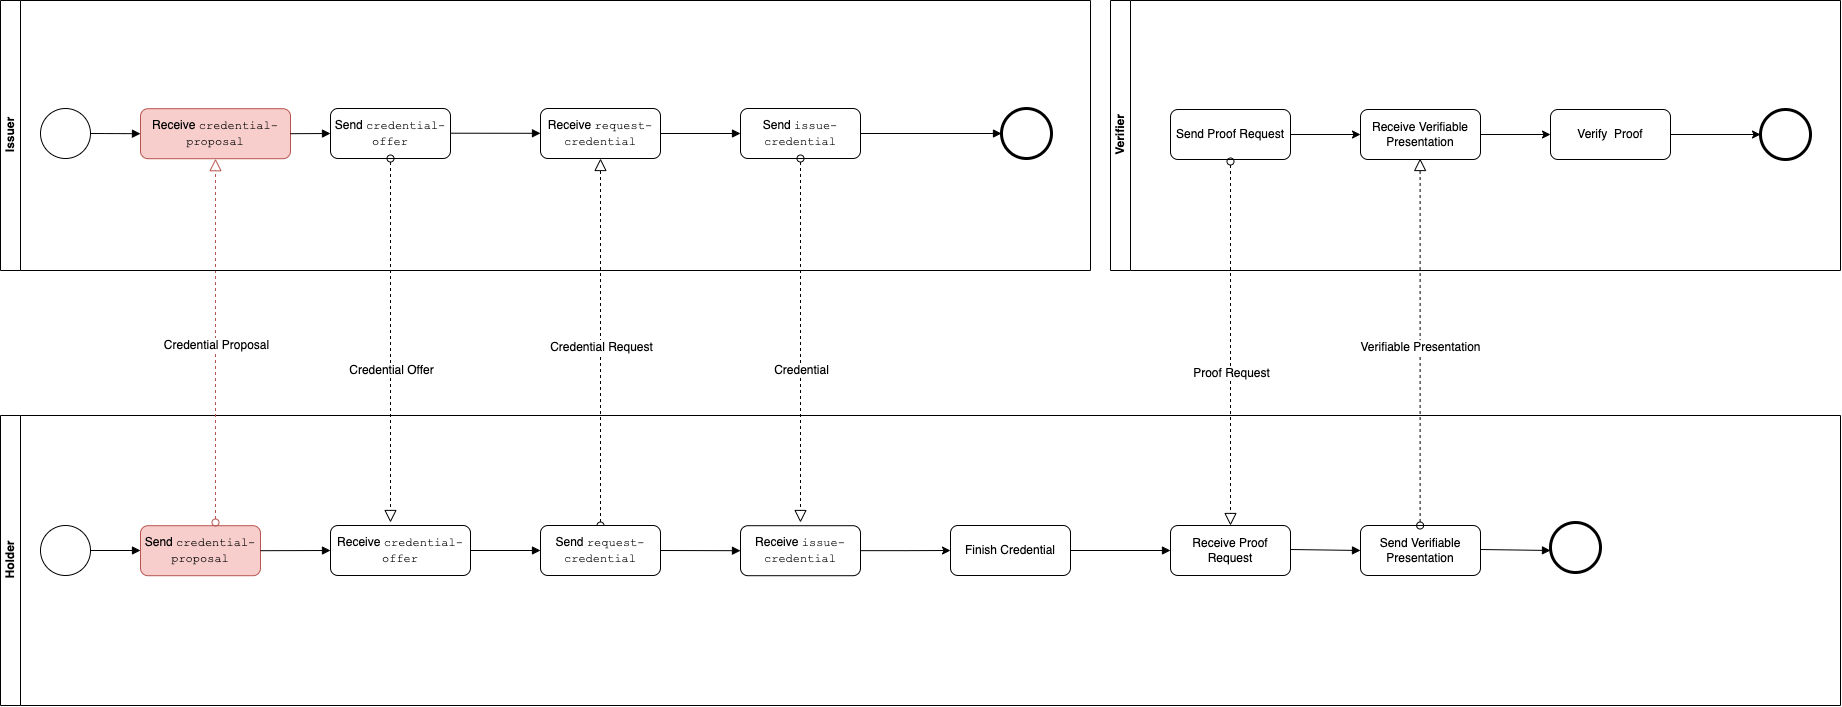

The diagram above was exported from draw.io. Its source (the exported page's mxGraphModel, read from the mxfile embedded in the PNG):
<mxGraphModel dx="975" dy="1140" grid="1" gridSize="10" guides="1" tooltips="1" connect="1" arrows="1" fold="1" page="1" pageScale="1" pageWidth="850" pageHeight="1100" math="0" shadow="0">
  <root>
    <mxCell id="0" />
    <mxCell id="1" parent="0" />
    <mxCell id="zmmnlmOCx7V2377thjEk-9" value="" style="endArrow=block;endFill=1;endSize=6;html=1;exitX=1;exitY=0.5;exitDx=0;exitDy=0;entryX=0;entryY=0.5;entryDx=0;entryDy=0;edgeStyle=orthogonalEdgeStyle;" edge="1" parent="1" source="zmmnlmOCx7V2377thjEk-35" target="2ZCzuItFoeXJOIns-eK0-5">
      <mxGeometry width="100" relative="1" as="geometry">
        <mxPoint x="1169.9999999999989" y="330.65999999999997" as="sourcePoint" />
        <mxPoint x="1907" y="330.9999999999999" as="targetPoint" />
        <Array as="points" />
      </mxGeometry>
    </mxCell>
    <mxCell id="zmmnlmOCx7V2377thjEk-10" value="Holder" style="swimlane;html=1;horizontal=0;startSize=20;container=0;" vertex="1" parent="1">
      <mxGeometry x="1080" y="613" width="1840" height="290" as="geometry">
        <mxRectangle x="140" y="70" width="30" height="60" as="alternateBounds" />
      </mxGeometry>
    </mxCell>
    <mxCell id="zmmnlmOCx7V2377thjEk-11" value="Receive Proof Request" style="shape=ext;rounded=1;html=1;whiteSpace=wrap;" vertex="1" parent="zmmnlmOCx7V2377thjEk-10">
      <mxGeometry x="1170" y="110" width="120" height="50" as="geometry" />
    </mxCell>
    <mxCell id="zmmnlmOCx7V2377thjEk-12" value="" style="shape=mxgraph.bpmn.shape;html=1;verticalLabelPosition=bottom;labelBackgroundColor=#ffffff;verticalAlign=top;align=center;perimeter=ellipsePerimeter;outlineConnect=0;outline=end;symbol=general;" vertex="1" parent="zmmnlmOCx7V2377thjEk-10">
      <mxGeometry x="1550" y="107.00000000000004" width="50" height="50" as="geometry" />
    </mxCell>
    <mxCell id="zmmnlmOCx7V2377thjEk-13" value="" style="endArrow=block;endFill=1;endSize=6;html=1;exitX=1;exitY=0.5;exitDx=0;exitDy=0;entryX=0;entryY=0.5;entryDx=0;entryDy=0;" edge="1" parent="zmmnlmOCx7V2377thjEk-10" target="2ZCzuItFoeXJOIns-eK0-18">
      <mxGeometry width="100" relative="1" as="geometry">
        <mxPoint x="1290.0000000000005" y="134.00000000000045" as="sourcePoint" />
        <mxPoint x="1460" y="134" as="targetPoint" />
        <Array as="points" />
      </mxGeometry>
    </mxCell>
    <mxCell id="2ZCzuItFoeXJOIns-eK0-5" value="Receive &lt;font face=&quot;Courier New&quot;&gt;credential-proposal&lt;/font&gt;" style="shape=ext;rounded=1;html=1;whiteSpace=wrap;fillColor=#f8cecc;strokeColor=#b85450;" vertex="1" parent="zmmnlmOCx7V2377thjEk-10">
      <mxGeometry x="140" y="-306.8" width="150" height="50" as="geometry" />
    </mxCell>
    <mxCell id="2ZCzuItFoeXJOIns-eK0-6" value="" style="endArrow=block;endFill=1;endSize=6;html=1;exitX=1;exitY=0.5;exitDx=0;exitDy=0;" edge="1" parent="zmmnlmOCx7V2377thjEk-10" source="2ZCzuItFoeXJOIns-eK0-5">
      <mxGeometry width="100" relative="1" as="geometry">
        <mxPoint x="419.94444444444434" y="-251.85555555555555" as="sourcePoint" />
        <mxPoint x="330" y="-282" as="targetPoint" />
      </mxGeometry>
    </mxCell>
    <mxCell id="2ZCzuItFoeXJOIns-eK0-7" value="Send&amp;nbsp;&lt;font face=&quot;Courier New&quot;&gt;credential-proposal&lt;br&gt;&lt;/font&gt;" style="shape=ext;rounded=1;html=1;whiteSpace=wrap;fillColor=#f8cecc;strokeColor=#b85450;" vertex="1" parent="zmmnlmOCx7V2377thjEk-10">
      <mxGeometry x="140" y="110.20000000000005" width="120" height="50" as="geometry" />
    </mxCell>
    <mxCell id="2ZCzuItFoeXJOIns-eK0-3" value="" style="startArrow=oval;startFill=0;startSize=7;endArrow=block;endFill=0;endSize=10;dashed=1;html=1;entryX=0.5;entryY=1;entryDx=0;entryDy=0;fontColor=#000000;fillColor=#f8cecc;strokeColor=#B85450;" edge="1" parent="zmmnlmOCx7V2377thjEk-10" target="2ZCzuItFoeXJOIns-eK0-5">
      <mxGeometry width="100" relative="1" as="geometry">
        <mxPoint x="215" y="107" as="sourcePoint" />
        <mxPoint x="200" y="-119.80000000000001" as="targetPoint" />
        <Array as="points" />
      </mxGeometry>
    </mxCell>
    <mxCell id="2ZCzuItFoeXJOIns-eK0-4" value="Credential Proposal" style="text;html=1;resizable=0;points=[];align=center;verticalAlign=middle;labelBackgroundColor=#ffffff;fontColor=#000000;" vertex="1" connectable="0" parent="2ZCzuItFoeXJOIns-eK0-3">
      <mxGeometry x="-0.4223" relative="1" as="geometry">
        <mxPoint y="-73" as="offset" />
      </mxGeometry>
    </mxCell>
    <mxCell id="2ZCzuItFoeXJOIns-eK0-8" value="" style="endArrow=block;endFill=1;endSize=6;html=1;exitX=1;exitY=0.5;exitDx=0;exitDy=0;entryX=0;entryY=0.5;entryDx=0;entryDy=0;" edge="1" parent="zmmnlmOCx7V2377thjEk-10" source="2ZCzuItFoeXJOIns-eK0-7" target="2ZCzuItFoeXJOIns-eK0-14">
      <mxGeometry width="100" relative="1" as="geometry">
        <mxPoint x="211" y="13.700000000000045" as="sourcePoint" />
        <mxPoint x="280" y="135.20000000000005" as="targetPoint" />
        <Array as="points" />
      </mxGeometry>
    </mxCell>
    <mxCell id="2ZCzuItFoeXJOIns-eK0-11" value="Send &lt;font face=&quot;Courier New&quot;&gt;credential-offer&lt;/font&gt;" style="shape=ext;rounded=1;html=1;whiteSpace=wrap;" vertex="1" parent="zmmnlmOCx7V2377thjEk-10">
      <mxGeometry x="330" y="-307" width="120" height="50" as="geometry" />
    </mxCell>
    <mxCell id="2ZCzuItFoeXJOIns-eK0-14" value="Receive&amp;nbsp;&lt;span style=&quot;font-family: &amp;#34;courier new&amp;#34;&quot;&gt;credential-offer&lt;/span&gt;" style="shape=ext;rounded=1;html=1;whiteSpace=wrap;" vertex="1" parent="zmmnlmOCx7V2377thjEk-10">
      <mxGeometry x="330" y="110" width="140" height="50" as="geometry" />
    </mxCell>
    <mxCell id="2ZCzuItFoeXJOIns-eK0-9" value="" style="startArrow=oval;startFill=0;startSize=7;endArrow=block;endFill=0;endSize=10;dashed=1;html=1;fontColor=#000000;" edge="1" parent="zmmnlmOCx7V2377thjEk-10" source="2ZCzuItFoeXJOIns-eK0-11">
      <mxGeometry width="100" relative="1" as="geometry">
        <mxPoint x="470" y="-120" as="sourcePoint" />
        <mxPoint x="390" y="107" as="targetPoint" />
      </mxGeometry>
    </mxCell>
    <mxCell id="2ZCzuItFoeXJOIns-eK0-10" value="Credential Offer" style="text;html=1;resizable=0;points=[];align=center;verticalAlign=middle;labelBackgroundColor=#ffffff;fontColor=#000000;" vertex="1" connectable="0" parent="2ZCzuItFoeXJOIns-eK0-9">
      <mxGeometry x="0.1552" relative="1" as="geometry">
        <mxPoint as="offset" />
      </mxGeometry>
    </mxCell>
    <mxCell id="zmmnlmOCx7V2377thjEk-29" value="Receive&amp;nbsp;&lt;span style=&quot;font-family: &amp;#34;courier new&amp;#34;&quot;&gt;issue-credential&lt;/span&gt;" style="shape=ext;rounded=1;html=1;whiteSpace=wrap;" vertex="1" parent="zmmnlmOCx7V2377thjEk-10">
      <mxGeometry x="740" y="110.2" width="120" height="50" as="geometry" />
    </mxCell>
    <mxCell id="zmmnlmOCx7V2377thjEk-31" value="Finish Credential" style="shape=ext;rounded=1;html=1;whiteSpace=wrap;" vertex="1" parent="zmmnlmOCx7V2377thjEk-10">
      <mxGeometry x="950" y="110" width="120" height="50" as="geometry" />
    </mxCell>
    <mxCell id="zmmnlmOCx7V2377thjEk-28" value="" style="edgeStyle=orthogonalEdgeStyle;rounded=0;html=1;jettySize=auto;orthogonalLoop=1;" edge="1" parent="zmmnlmOCx7V2377thjEk-10" source="zmmnlmOCx7V2377thjEk-29" target="zmmnlmOCx7V2377thjEk-31">
      <mxGeometry relative="1" as="geometry" />
    </mxCell>
    <mxCell id="zmmnlmOCx7V2377thjEk-32" value="" style="endArrow=block;endFill=1;endSize=6;html=1;entryX=0;entryY=0.5;entryDx=0;entryDy=0;exitX=1;exitY=0.5;exitDx=0;exitDy=0;" edge="1" parent="zmmnlmOCx7V2377thjEk-10" source="zmmnlmOCx7V2377thjEk-31" target="zmmnlmOCx7V2377thjEk-11">
      <mxGeometry width="100" relative="1" as="geometry">
        <mxPoint x="990" y="135" as="sourcePoint" />
        <mxPoint x="1010" y="170" as="targetPoint" />
        <Array as="points" />
      </mxGeometry>
    </mxCell>
    <mxCell id="2ZCzuItFoeXJOIns-eK0-18" value="Send Verifiable Presentation&lt;span style=&quot;color: rgba(0 , 0 , 0 , 0) ; font-family: monospace ; font-size: 0px&quot;&gt;Verifiable3CmxGraphModel%3E%3Croot%3E%3CmxCell%20id%3D%220%22%2F%3E%3CmxCell%20id%3D%221%22%20parent%3D%220%22%2F%3E%3CmxCell%20id%3D%222%22%20value%3D%22%22%20style%3D%22endArrow%3Dblock%3BendFill%3D1%3BendSize%3D6%3Bhtml%3D1%3BexitX%3D1%3BexitY%3D0.5%3BexitDx%3D0%3BexitDy%3D0%3BentryX%3D0%3BentryY%3D0.5%3BentryDx%3D0%3BentryDy%3D0%3B%22%20edge%3D%221%22%20target%3D%223%22%20parent%3D%221%22%3E%3CmxGeometry%20width%3D%22100%22%20relative%3D%221%22%20as%3D%22geometry%22%3E%3CmxPoint%20x%3D%222370.0000000000005%22%20y%3D%22747.0000000000005%22%20as%3D%22sourcePoint%22%2F%3E%3CmxPoint%20x%3D%221460%22%20y%3D%22134%22%20as%3D%22targetPoint%22%2F%3E%3CArray%20as%3D%22points%22%2F%3E%3C%2FmxGeometry%3E%3C%2FmxCell%3E%3CmxCell%20id%3D%223%22%20value%3D%22Receive%20Proof%20Request%22%20style%3D%22shape%3Dext%3Brounded%3D1%3Bhtml%3D1%3BwhiteSpace%3Dwrap%3B%22%20vertex%3D%221%22%20parent%3D%221%22%3E%3CmxGeometry%20x%3D%222440%22%20y%3D%22723%22%20width%3D%22120%22%20height%3D%2250%22%20as%3D%22geometry%22%2F%3E%3C%2FmxCell%3E%3C%2Froot%3E%3C%2FmxGraphModel%3E&lt;/span&gt;" style="shape=ext;rounded=1;html=1;whiteSpace=wrap;" vertex="1" parent="zmmnlmOCx7V2377thjEk-10">
      <mxGeometry x="1360" y="110.00000000000004" width="120" height="50" as="geometry" />
    </mxCell>
    <mxCell id="2ZCzuItFoeXJOIns-eK0-19" value="" style="endArrow=block;endFill=1;endSize=6;html=1;exitX=1;exitY=0.5;exitDx=0;exitDy=0;entryX=0;entryY=0.5;entryDx=0;entryDy=0;" edge="1" parent="zmmnlmOCx7V2377thjEk-10">
      <mxGeometry width="100" relative="1" as="geometry">
        <mxPoint x="1480.0000000000005" y="134.00000000000045" as="sourcePoint" />
        <mxPoint x="1550" y="135" as="targetPoint" />
        <Array as="points" />
      </mxGeometry>
    </mxCell>
    <mxCell id="zmmnlmOCx7V2377thjEk-14" value="Issuer&lt;br&gt;" style="swimlane;html=1;horizontal=0;startSize=20;container=0;" vertex="1" parent="1">
      <mxGeometry x="1080" y="198" width="1090" height="270" as="geometry">
        <mxRectangle x="140" y="70" width="30" height="60" as="alternateBounds" />
      </mxGeometry>
    </mxCell>
    <mxCell id="2ZCzuItFoeXJOIns-eK0-16" value="" style="endArrow=block;endFill=1;endSize=6;html=1;exitX=1;exitY=0.5;exitDx=0;exitDy=0;entryX=0;entryY=0.5;entryDx=0;entryDy=0;" edge="1" parent="zmmnlmOCx7V2377thjEk-14">
      <mxGeometry width="100" relative="1" as="geometry">
        <mxPoint x="450" y="132.71000000000006" as="sourcePoint" />
        <mxPoint x="540" y="132.79999999999998" as="targetPoint" />
        <Array as="points" />
      </mxGeometry>
    </mxCell>
    <mxCell id="zmmnlmOCx7V2377thjEk-21" value="Send &lt;font face=&quot;Courier New&quot;&gt;issue-credential&lt;/font&gt;" style="shape=ext;rounded=1;html=1;whiteSpace=wrap;" vertex="1" parent="zmmnlmOCx7V2377thjEk-14">
      <mxGeometry x="740" y="108" width="120" height="50" as="geometry" />
    </mxCell>
    <mxCell id="zmmnlmOCx7V2377thjEk-16" value="" style="startArrow=oval;startFill=0;startSize=7;endArrow=block;endFill=0;endSize=10;dashed=1;html=1;exitX=0.5;exitY=0;exitDx=0;exitDy=0;entryX=0.5;entryY=1;entryDx=0;entryDy=0;fontColor=#000000;" edge="1" parent="1" source="zmmnlmOCx7V2377thjEk-27" target="zmmnlmOCx7V2377thjEk-24">
      <mxGeometry width="100" relative="1" as="geometry">
        <mxPoint x="1610" y="573" as="sourcePoint" />
        <mxPoint x="1680" y="493" as="targetPoint" />
        <Array as="points" />
      </mxGeometry>
    </mxCell>
    <mxCell id="zmmnlmOCx7V2377thjEk-17" value="Credential Request" style="text;html=1;resizable=0;points=[];align=center;verticalAlign=middle;labelBackgroundColor=#ffffff;fontColor=#000000;" vertex="1" connectable="0" parent="zmmnlmOCx7V2377thjEk-16">
      <mxGeometry x="-0.4223" relative="1" as="geometry">
        <mxPoint y="-73" as="offset" />
      </mxGeometry>
    </mxCell>
    <mxCell id="zmmnlmOCx7V2377thjEk-18" value="" style="startArrow=oval;startFill=0;startSize=7;endArrow=block;endFill=0;endSize=10;dashed=1;html=1;exitX=0.5;exitY=1;exitDx=0;exitDy=0;fontColor=#000000;" edge="1" parent="1" source="zmmnlmOCx7V2377thjEk-21">
      <mxGeometry width="100" relative="1" as="geometry">
        <mxPoint x="1900" y="493" as="sourcePoint" />
        <mxPoint x="1880" y="720" as="targetPoint" />
      </mxGeometry>
    </mxCell>
    <mxCell id="zmmnlmOCx7V2377thjEk-19" value="Credential" style="text;html=1;resizable=0;points=[];align=center;verticalAlign=middle;labelBackgroundColor=#ffffff;fontColor=#000000;" vertex="1" connectable="0" parent="zmmnlmOCx7V2377thjEk-18">
      <mxGeometry x="0.1552" relative="1" as="geometry">
        <mxPoint as="offset" />
      </mxGeometry>
    </mxCell>
    <mxCell id="zmmnlmOCx7V2377thjEk-22" value="" style="endArrow=block;endFill=1;endSize=6;html=1;exitX=1;exitY=0.5;exitDx=0;exitDy=0;entryX=0;entryY=0.5;entryDx=0;entryDy=0;" edge="1" parent="1" source="zmmnlmOCx7V2377thjEk-21" target="zmmnlmOCx7V2377thjEk-23">
      <mxGeometry width="100" relative="1" as="geometry">
        <mxPoint x="2030" y="315.5" as="sourcePoint" />
        <mxPoint x="1920" y="330.9999999999999" as="targetPoint" />
      </mxGeometry>
    </mxCell>
    <mxCell id="zmmnlmOCx7V2377thjEk-23" value="" style="shape=mxgraph.bpmn.shape;html=1;verticalLabelPosition=bottom;labelBackgroundColor=#ffffff;verticalAlign=top;align=center;perimeter=ellipsePerimeter;outlineConnect=0;outline=end;symbol=general;" vertex="1" parent="1">
      <mxGeometry x="2081" y="306" width="50" height="50" as="geometry" />
    </mxCell>
    <mxCell id="zmmnlmOCx7V2377thjEk-24" value="Receive &lt;font face=&quot;Courier New&quot;&gt;request-credential&lt;/font&gt;" style="shape=ext;rounded=1;html=1;whiteSpace=wrap;" vertex="1" parent="1">
      <mxGeometry x="1620" y="306" width="120" height="50" as="geometry" />
    </mxCell>
    <mxCell id="zmmnlmOCx7V2377thjEk-25" value="" style="endArrow=block;endFill=1;endSize=6;html=1;exitX=1;exitY=0.5;exitDx=0;exitDy=0;entryX=0;entryY=0.5;entryDx=0;entryDy=0;" edge="1" parent="1" source="zmmnlmOCx7V2377thjEk-24" target="zmmnlmOCx7V2377thjEk-21">
      <mxGeometry width="100" relative="1" as="geometry">
        <mxPoint x="1899.9444444444443" y="360.94444444444446" as="sourcePoint" />
        <mxPoint x="1959.1111111111113" y="360.94444444444446" as="targetPoint" />
      </mxGeometry>
    </mxCell>
    <mxCell id="zmmnlmOCx7V2377thjEk-26" value="" style="shape=mxgraph.bpmn.shape;html=1;verticalLabelPosition=bottom;labelBackgroundColor=#ffffff;verticalAlign=top;align=center;perimeter=ellipsePerimeter;outlineConnect=0;outline=standard;symbol=general;" vertex="1" parent="1">
      <mxGeometry x="1120" y="723" width="50" height="50" as="geometry" />
    </mxCell>
    <mxCell id="zmmnlmOCx7V2377thjEk-27" value="Send&amp;nbsp;&lt;font face=&quot;Courier New&quot;&gt;request-credential&lt;/font&gt;" style="shape=ext;rounded=1;html=1;whiteSpace=wrap;" vertex="1" parent="1">
      <mxGeometry x="1620" y="723" width="120" height="50" as="geometry" />
    </mxCell>
    <mxCell id="zmmnlmOCx7V2377thjEk-30" value="" style="endArrow=block;endFill=1;endSize=6;html=1;exitX=1;exitY=0.5;exitDx=0;exitDy=0;entryX=0;entryY=0.5;entryDx=0;entryDy=0;" edge="1" parent="1" source="zmmnlmOCx7V2377thjEk-27" target="zmmnlmOCx7V2377thjEk-29">
      <mxGeometry width="100" relative="1" as="geometry">
        <mxPoint x="1691" y="626.5" as="sourcePoint" />
        <mxPoint x="1811" y="666.5" as="targetPoint" />
        <Array as="points" />
      </mxGeometry>
    </mxCell>
    <mxCell id="zmmnlmOCx7V2377thjEk-33" value="" style="endArrow=block;endFill=1;endSize=6;html=1;exitX=1;exitY=0.5;exitDx=0;exitDy=0;" edge="1" parent="1" source="zmmnlmOCx7V2377thjEk-26">
      <mxGeometry width="100" relative="1" as="geometry">
        <mxPoint x="1180" y="758" as="sourcePoint" />
        <mxPoint x="1220" y="748" as="targetPoint" />
        <Array as="points" />
      </mxGeometry>
    </mxCell>
    <mxCell id="zmmnlmOCx7V2377thjEk-35" value="" style="shape=mxgraph.bpmn.shape;html=1;verticalLabelPosition=bottom;labelBackgroundColor=#ffffff;verticalAlign=top;align=center;perimeter=ellipsePerimeter;outlineConnect=0;outline=standard;symbol=general;" vertex="1" parent="1">
      <mxGeometry x="1120" y="306" width="50" height="50" as="geometry" />
    </mxCell>
    <mxCell id="2ZCzuItFoeXJOIns-eK0-1" value="Verifier" style="swimlane;html=1;horizontal=0;startSize=20;container=0;" vertex="1" parent="1">
      <mxGeometry x="2190" y="198" width="730" height="270" as="geometry">
        <mxRectangle x="140" y="70" width="30" height="60" as="alternateBounds" />
      </mxGeometry>
    </mxCell>
    <mxCell id="zmmnlmOCx7V2377thjEk-5" value="Send Proof Request" style="shape=ext;rounded=1;html=1;whiteSpace=wrap;strokeColor=#000000;" vertex="1" parent="2ZCzuItFoeXJOIns-eK0-1">
      <mxGeometry x="60" y="109" width="120" height="50" as="geometry" />
    </mxCell>
    <mxCell id="zmmnlmOCx7V2377thjEk-6" value="" style="endArrow=classic;html=1;rounded=0;strokeColor=#000000;exitX=1;exitY=0.5;exitDx=0;exitDy=0;" edge="1" parent="2ZCzuItFoeXJOIns-eK0-1" source="zmmnlmOCx7V2377thjEk-5">
      <mxGeometry width="50" height="50" relative="1" as="geometry">
        <mxPoint x="420" y="589" as="sourcePoint" />
        <mxPoint x="250" y="134" as="targetPoint" />
      </mxGeometry>
    </mxCell>
    <mxCell id="zmmnlmOCx7V2377thjEk-7" value="" style="shape=mxgraph.bpmn.shape;html=1;verticalLabelPosition=bottom;labelBackgroundColor=#ffffff;verticalAlign=top;align=center;perimeter=ellipsePerimeter;outlineConnect=0;outline=end;symbol=general;" vertex="1" parent="2ZCzuItFoeXJOIns-eK0-1">
      <mxGeometry x="650" y="109" width="50" height="50" as="geometry" />
    </mxCell>
    <mxCell id="2ZCzuItFoeXJOIns-eK0-26" style="edgeStyle=orthogonalEdgeStyle;rounded=0;orthogonalLoop=1;jettySize=auto;html=1;exitX=1;exitY=0.5;exitDx=0;exitDy=0;entryX=0;entryY=0.5;entryDx=0;entryDy=0;strokeColor=#000000;" edge="1" parent="2ZCzuItFoeXJOIns-eK0-1" source="2ZCzuItFoeXJOIns-eK0-25" target="2ZCzuItFoeXJOIns-eK0-27">
      <mxGeometry relative="1" as="geometry" />
    </mxCell>
    <mxCell id="2ZCzuItFoeXJOIns-eK0-25" value="Receive Verifiable Presentation&lt;span style=&quot;color: rgba(0 , 0 , 0 , 0) ; font-family: monospace ; font-size: 0px&quot;&gt;Verifiable3CmxGraphModel%3E%3Croot%3E%3CmxCell%20id%3D%220%22%2F%3E%3CmxCell%20id%3D%221%22%20parent%3D%220%22%2F%3E%3CmxCell%20id%3D%222%22%20value%3D%22%22%20style%3D%22endArrow%3Dblock%3BendFill%3D1%3BendSize%3D6%3Bhtml%3D1%3BexitX%3D1%3BexitY%3D0.5%3BexitDx%3D0%3BexitDy%3D0%3BentryX%3D0%3BentryY%3D0.5%3BentryDx%3D0%3BentryDy%3D0%3B%22%20edge%3D%221%22%20target%3D%223%22%20parent%3D%221%22%3E%3CmxGeometry%20width%3D%22100%22%20relative%3D%221%22%20as%3D%22geometry%22%3E%3CmxPoint%20x%3D%222370.0000000000005%22%20y%3D%22747.0000000000005%22%20as%3D%22sourcePoint%22%2F%3E%3CmxPoint%20x%3D%221460%22%20y%3D%22134%22%20as%3D%22targetPoint%22%2F%3E%3CArray%20as%3D%22points%22%2F%3E%3C%2FmxGeometry%3E%3C%2FmxCell%3E%3CmxCell%20id%3D%223%22%20value%3D%22Receive%20Proof%20Request%22%20style%3D%22shape%3Dext%3Brounded%3D1%3Bhtml%3D1%3BwhiteSpace%3Dwrap%3B%22%20vertex%3D%221%22%20parent%3D%221%22%3E%3CmxGeometry%20x%3D%222440%22%20y%3D%22723%22%20width%3D%22120%22%20height%3D%2250%22%20as%3D%22geometry%22%2F%3E%3C%2FmxCell%3E%3C%2Froot%3E%3C%2FmxGraphModel%3E&lt;/span&gt;" style="shape=ext;rounded=1;html=1;whiteSpace=wrap;strokeColor=#000000;" vertex="1" parent="2ZCzuItFoeXJOIns-eK0-1">
      <mxGeometry x="250" y="109" width="120" height="50" as="geometry" />
    </mxCell>
    <mxCell id="2ZCzuItFoeXJOIns-eK0-28" style="edgeStyle=orthogonalEdgeStyle;rounded=0;orthogonalLoop=1;jettySize=auto;html=1;entryX=0;entryY=0.5;entryDx=0;entryDy=0;strokeColor=#000000;" edge="1" parent="2ZCzuItFoeXJOIns-eK0-1" source="2ZCzuItFoeXJOIns-eK0-27" target="zmmnlmOCx7V2377thjEk-7">
      <mxGeometry relative="1" as="geometry" />
    </mxCell>
    <mxCell id="2ZCzuItFoeXJOIns-eK0-27" value="Verify&amp;nbsp; Proof&lt;span style=&quot;color: rgba(0 , 0 , 0 , 0) ; font-family: monospace ; font-size: 0px&quot;&gt;Verifiable3CmxGraphModel%3E%3Croot%3E%3CmxCell%20id%3D%220%22%2F%3E%3CmxCell%20id%3D%221%22%20parent%3D%220%22%2F%3E%3CmxCell%20id%3D%222%22%20value%3D%22%22%20style%3D%22endArrow%3Dblock%3BendFill%3D1%3BendSize%3D6%3Bhtml%3D1%3BexitX%3D1%3BexitY%3D0.5%3BexitDx%3D0%3BexitDy%3D0%3BentryX%3D0%3BentryY%3D0.5%3BentryDx%3D0%3BentryDy%3D0%3B%22%20edge%3D%221%22%20target%3D%223%22%20parent%3D%221%22%3E%3CmxGeometry%20width%3D%22100%22%20relative%3D%221%22%20as%3D%22geometry%22%3E%3CmxPoint%20x%3D%222370.0000000000005%22%20y%3D%22747.0000000000005%22%20as%3D%22sourcePoint%22%2F%3E%3CmxPoint%20x%3D%221460%22%20y%3D%22134%22%20as%3D%22targetPoint%22%2F%3E%3CArray%20as%3D%22points%22%2F%3E%3C%2FmxGeometry%3E%3C%2FmxCell%3E%3CmxCell%20id%3D%223%22%20value%3D%22Receive%20Proof%20Request%22%20style%3D%22shape%3Dext%3Brounded%3D1%3Bhtml%3D1%3BwhiteSpace%3Dwrap%3B%22%20vertex%3D%221%22%20parent%3D%221%22%3E%3CmxGeometry%20x%3D%222440%22%20y%3D%22723%22%20width%3D%22120%22%20height%3D%2250%22%20as%3D%22geometry%22%2F%3E%3C%2FmxCell%3E%3C%2Froot%3E%3C%2FmxGraphModel%3E&lt;/span&gt;" style="shape=ext;rounded=1;html=1;whiteSpace=wrap;strokeColor=#000000;" vertex="1" parent="2ZCzuItFoeXJOIns-eK0-1">
      <mxGeometry x="440" y="109" width="120" height="50" as="geometry" />
    </mxCell>
    <mxCell id="2ZCzuItFoeXJOIns-eK0-15" value="" style="endArrow=block;endFill=1;endSize=6;html=1;entryX=0;entryY=0.5;entryDx=0;entryDy=0;exitX=1;exitY=0.5;exitDx=0;exitDy=0;" edge="1" parent="1" source="2ZCzuItFoeXJOIns-eK0-14" target="zmmnlmOCx7V2377thjEk-27">
      <mxGeometry width="100" relative="1" as="geometry">
        <mxPoint x="1560" y="748" as="sourcePoint" />
        <mxPoint x="1600" y="747.71" as="targetPoint" />
        <Array as="points" />
      </mxGeometry>
    </mxCell>
    <mxCell id="2ZCzuItFoeXJOIns-eK0-21" value="" style="startArrow=oval;startFill=0;startSize=7;endArrow=block;endFill=0;endSize=10;dashed=1;html=1;exitX=0.5;exitY=1;exitDx=0;exitDy=0;fontColor=#000000;" edge="1" parent="1">
      <mxGeometry width="100" relative="1" as="geometry">
        <mxPoint x="2310" y="358.9999999999999" as="sourcePoint" />
        <mxPoint x="2310" y="723" as="targetPoint" />
      </mxGeometry>
    </mxCell>
    <mxCell id="2ZCzuItFoeXJOIns-eK0-22" value="Proof Request" style="text;html=1;resizable=0;points=[];align=center;verticalAlign=middle;labelBackgroundColor=#ffffff;fontColor=#000000;" vertex="1" connectable="0" parent="2ZCzuItFoeXJOIns-eK0-21">
      <mxGeometry x="0.1552" relative="1" as="geometry">
        <mxPoint as="offset" />
      </mxGeometry>
    </mxCell>
    <mxCell id="2ZCzuItFoeXJOIns-eK0-23" value="" style="startArrow=oval;startFill=0;startSize=7;endArrow=block;endFill=0;endSize=10;dashed=1;html=1;exitX=0.5;exitY=0;exitDx=0;exitDy=0;entryX=0.5;entryY=1;entryDx=0;entryDy=0;fontColor=#000000;" edge="1" parent="1">
      <mxGeometry width="100" relative="1" as="geometry">
        <mxPoint x="2499.62" y="723" as="sourcePoint" />
        <mxPoint x="2499.62" y="355.9999999999999" as="targetPoint" />
        <Array as="points" />
      </mxGeometry>
    </mxCell>
    <mxCell id="2ZCzuItFoeXJOIns-eK0-24" value="Verifiable Presentation" style="text;html=1;resizable=0;points=[];align=center;verticalAlign=middle;labelBackgroundColor=#ffffff;fontColor=#000000;" vertex="1" connectable="0" parent="2ZCzuItFoeXJOIns-eK0-23">
      <mxGeometry x="-0.4223" relative="1" as="geometry">
        <mxPoint y="-73" as="offset" />
      </mxGeometry>
    </mxCell>
  </root>
</mxGraphModel>